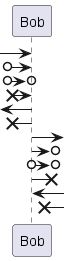

The diagram above was rendered by PlantUML. Its source (embedded in the PNG):
@startuml
[-> Bob
[o-> Bob
[o->o Bob
[x-> Bob

[<- Bob
[x<- Bob

Bob ->]
Bob ->o]
Bob o->o]
Bob ->x]

Bob <-]
Bob x<-]
@enduml